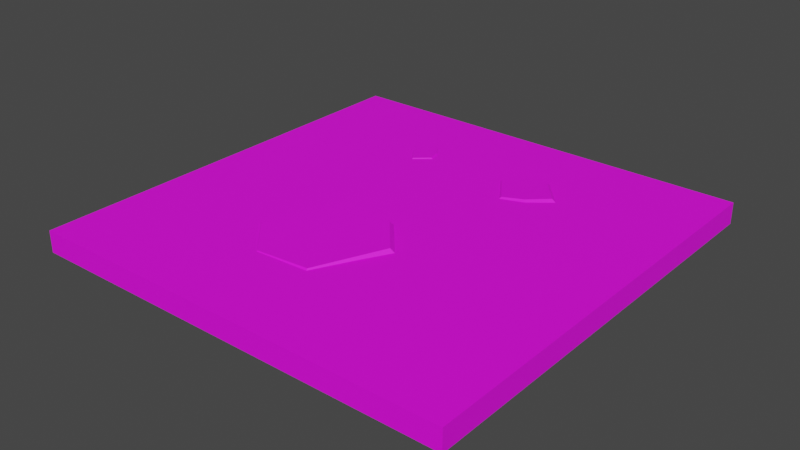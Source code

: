 # Source: Floor_Triangle.blend  (saved by Blender 2.91.10; exported with 4.5.12 LTS)
import bpy
from mathutils import Matrix  # noqa: F401  (used for matrix-valued properties, if any)

bpy.ops.wm.read_factory_settings(use_empty=True)
scene = bpy.context.scene
scene.name = 'Scene'

# ---- collections
col_collection = bpy.data.collections.new('Collection'); scene.collection.children.link(col_collection)

# ---- images (referenced by path relative to the original .blend; pixels are not part of the script)
import os
ASSET_DIR = os.environ.get("B2B_ASSET_DIR", "")  # directory of the original .blend (textures are referenced by path, not embedded)
HERE = os.path.dirname(os.path.abspath(__file__))  # packed textures are extracted next to this script under _unpacked/

def load_image(name, relpath, width, height, colorspace="sRGB"):
    """Load a texture the original file referenced (path relative to the .blend, or extracted next to this script)."""
    p = next((c for c in (os.path.join(HERE, relpath), os.path.join(ASSET_DIR, relpath)) if relpath and os.path.exists(c)), "")
    if p:
        img = bpy.data.images.load(p, check_existing=True)
        img.name = name
    else:  # same state as the original file: an image datablock whose file is absent (Cycles renders it pink)
        img = bpy.data.images.new(name, width, height)
        img.source = "FILE"
        img.filepath = "//" + (relpath or name)
    img.colorspace_settings.name = colorspace
    return img
img_color2_png_008 = load_image('Color2.png.008', 'Color2.png', 1024, 1024, 'sRGB')

# ---- materials (node trees are filled in below, after node groups)
mat_material_008 = bpy.data.materials.new('Material.008')
mat_material_008.use_transparent_shadow = False

# ---- material node trees
mat_material_008.use_nodes = True; mat_material_008.node_tree.nodes.clear()
_N = mat_material_008.node_tree.nodes; _L = mat_material_008.node_tree.links
n0 = _N.new('ShaderNodeBsdfPrincipled'); n0.name = 'Principled BSDF'; n0.location = (10, 300)
n0.distribution = 'GGX'
n0.subsurface_method = 'BURLEY'
n0.inputs[2].default_value = 0.6
n0.inputs[3].default_value = 1.45
n0.inputs[27].default_value = (0.0, 0.0, 0.0, 1.0)
n0.inputs[28].default_value = 1.0
n1 = _N.new('ShaderNodeOutputMaterial'); n1.name = 'Material Output'; n1.location = (300, 300)
n2 = _N.new('ShaderNodeTexImage'); n2.name = 'Image Texture'; n2.location = (-280, 280)
n2.image = img_color2_png_008
_L.new(n0.outputs[0], n1.inputs[0])
_L.new(n2.outputs[0], n0.inputs[0])
n1.is_active_output = True

# ---- world
world_world = bpy.data.worlds.new('World'); scene.world = world_world
world_world.use_nodes = True; world_world.node_tree.nodes.clear()
_N = world_world.node_tree.nodes; _L = world_world.node_tree.links
n0 = _N.new('ShaderNodeOutputWorld'); n0.name = 'World Output'; n0.location = (300, 300)
n1 = _N.new('ShaderNodeBackground'); n1.name = 'Background'; n1.location = (10, 300)
n1.inputs[0].default_value = (0.05088, 0.05088, 0.05088, 1.0)
_L.new(n1.outputs[0], n0.inputs[0])
n0.is_active_output = True
world_world.color = (0.05088, 0.05088, 0.05088)
world_world.use_sun_shadow = False
world_world.sun_shadow_jitter_overblur = 0.0

# ---- meshes
me_cube_023 = bpy.data.meshes.new('Cube.023')
me_cube_023.from_pydata([(0.4034, 0.521, 0.01107), (0.4358, 0.5164, -0.006147), (0.2216, 0.4077, 0.006212), (0.21, 0.3785, -0.01217), (0.3032, 0.6382, 0.00935), (0.314, 0.6638, -0.008217), (0.1233, 0.55, 0.004667), (0.09517, 0.5562, -0.01392), (0.3139, 0.4455, 0.008577), (0.3289, 0.425, -0.009136), (0.1911, 0.6605, 0.006842), (0.1807, 0.6808, -0.01125), (1.0, -1.0, -0.1), (1.0, -1.0, 2.235e-08), (-1.0, -1.0, -0.1), (-1.0, -1.0, 2.235e-08), (1.0, 1.0, -0.1), (1.0, 1.0, 2.235e-08), (-1.0, 1.0, -0.1), (-1.0, 1.0, 2.235e-08), (0.01988, -0.5682, 0.006563), (0.02769, -0.6042, -0.02727), (-0.3887, -0.4108, 0.00503), (-0.4365, -0.4204, -0.02889), (0.1678, -0.2611, 0.01655), (0.2067, -0.2524, -0.0157), (-0.247, -0.08697, 0.01536), (-0.2649, -0.04648, -0.01684), (-0.2328, -0.5857, 0.002641), (-0.2473, -0.6209, -0.03148), (0.02212, -0.09323, 0.0189), (0.03652, -0.06286, -0.01313), (-0.3318, 0.4912, 0.003618), (-0.3338, 0.4747, -0.007321), (-0.394, 0.5929, 0.003672), (-0.4095, 0.6011, -0.007234), (-0.2661, 0.5463, 0.004894), (-0.2513, 0.5417, -0.005736), (-0.3143, 0.6469, 0.005114), (-0.31, 0.6641, -0.005471), (-0.3693, 0.5407, 0.003554), (-0.38, 0.534, -0.007415), (-0.2782, 0.5979, 0.005166), (-0.2661, 0.6052, -0.005403)], [], [(10, 8, 0, 4), (8, 2, 3, 9), (2, 6, 7, 3), (10, 4, 5, 11), (4, 0, 1, 5), (6, 10, 11, 7), (0, 8, 9, 1), (6, 2, 8, 10), (12, 13, 15, 14), (14, 15, 19, 18), (18, 19, 17, 16), (16, 17, 13, 12), (19, 15, 13, 17), (30, 28, 20, 24), (28, 22, 23, 29), (22, 26, 27, 23), (30, 24, 25, 31), (24, 20, 21, 25), (26, 30, 31, 27), (20, 28, 29, 21), (26, 22, 28, 30), (42, 40, 32, 36), (40, 34, 35, 41), (34, 38, 39, 35), (42, 36, 37, 43), (36, 32, 33, 37), (38, 42, 43, 39), (32, 40, 41, 33), (38, 34, 40, 42)])
_uv = me_cube_023.uv_layers.new(name='UVMap')
_uv.uv.foreach_set('vector', [0.2231, 0.7975, 0.2245, 0.7975, 0.2245, 0.7981, 0.2231, 0.7981, 0.2245, 0.7975, 0.2245, 0.7968, 0.2245, 0.7968, 0.2245, 0.7975, 0.2245, 0.7968, 0.2231, 0.7968, 0.2231, 0.7968, 0.2245, 0.7968, 0.2231, 0.7975, 0.2231, 0.7981, 0.2227, 0.7982, 0.2227, 0.7975, 0.2231, 0.7981, 0.2245, 0.7981, 0.2245, 0.7982, 0.2231, 0.7982, 0.2231, 0.7968, 0.2231, 0.7975, 0.2227, 0.7975, 0.2227, 0.7968, 0.2245, 0.7981, 0.2245, 0.7975, 0.2245, 0.7975, 0.2245, 0.7982, 0.2231, 0.7968, 0.2245, 0.7968, 0.2245, 0.7975, 0.2231, 0.7975, 0.2191, 0.7504, 0.2194, 0.7504, 0.2194, 0.7507, 0.2191, 0.7507, 0.2191, 0.7507, 0.2194, 0.7507, 0.2194, 0.751, 0.2191, 0.751, 0.2191, 0.751, 0.2194, 0.751, 0.2194, 0.7514, 0.2191, 0.7514, 0.2191, 0.7514, 0.2194, 0.7514, 0.2194, 0.7517, 0.2191, 0.7517, 0.2194, 0.751, 0.2198, 0.751, 0.2198, 0.7514, 0.2194, 0.7514, 0.2231, 0.7975, 0.2245, 0.7975, 0.2245, 0.7981, 0.2231, 0.7981, 0.2245, 0.7975, 0.2245, 0.7968, 0.2245, 0.7968, 0.2245, 0.7975, 0.2245, 0.7968, 0.2231, 0.7968, 0.2231, 0.7968, 0.2245, 0.7968, 0.2231, 0.7975, 0.2231, 0.7981, 0.2227, 0.7982, 0.2227, 0.7975, 0.2231, 0.7981, 0.2245, 0.7981, 0.2245, 0.7982, 0.2231, 0.7982, 0.2231, 0.7968, 0.2231, 0.7975, 0.2227, 0.7975, 0.2227, 0.7968, 0.2245, 0.7981, 0.2245, 0.7975, 0.2245, 0.7975, 0.2245, 0.7982, 0.2231, 0.7968, 0.2245, 0.7968, 0.2245, 0.7975, 0.2231, 0.7975, 0.2231, 0.7975, 0.2245, 0.7975, 0.2245, 0.7981, 0.2231, 0.7981, 0.2245, 0.7975, 0.2245, 0.7968, 0.2245, 0.7968, 0.2245, 0.7975, 0.2245, 0.7968, 0.2231, 0.7968, 0.2231, 0.7968, 0.2245, 0.7968, 0.2231, 0.7975, 0.2231, 0.7981, 0.2227, 0.7982, 0.2227, 0.7975, 0.2231, 0.7981, 0.2245, 0.7981, 0.2245, 0.7982, 0.2231, 0.7982, 0.2231, 0.7968, 0.2231, 0.7975, 0.2227, 0.7975, 0.2227, 0.7968, 0.2245, 0.7981, 0.2245, 0.7975, 0.2245, 0.7975, 0.2245, 0.7982, 0.2231, 0.7968, 0.2245, 0.7968, 0.2245, 0.7975, 0.2231, 0.7975])
me_cube_023.materials.append(mat_material_008)
me_cube_023.use_remesh_fix_poles = True
me_cube_023.use_remesh_preserve_attributes = False
me_cube_023.use_mirror_vertex_groups = False
me_cube_023.update()

# ---- objects
ob_floor_8 = bpy.data.objects.new('Floor_8', me_cube_023)

# ---- transforms, parenting, visibility, modifiers, constraints
ob_floor_8.location = (0.0, 0.0, 0.0)
ob_floor_8.lineart.crease_threshold = 0.0

# ---- collection membership
col_collection.objects.link(ob_floor_8)

# ---- scene / render settings (as saved in the file)
scene.frame_start = 1; scene.frame_end = 250; scene.frame_set(1)
scene.render.engine = 'BLENDER_EEVEE_NEXT'
scene.cycles.use_denoising = False
scene.cycles.samples = 128
scene.cycles.sampling_pattern = 'TABULATED_SOBOL'
scene.cycles.use_adaptive_sampling = False
scene.cycles.use_light_tree = False
scene.view_settings.view_transform = 'Filmic'
bpy.context.view_layer.update()

# ---- added for rendering (the .blend has no active camera and no usable light): camera, sun
cam_auto = bpy.data.cameras.new('AutoCamera')
cam_auto.lens = 50.0
cam_auto.sensor_width = 36.0
cam_auto.clip_end = 1000.0
ob_auto_camera = bpy.data.objects.new('AutoCamera', cam_auto)
scene.collection.objects.link(ob_auto_camera)
ob_auto_camera.location = (2.61924, -3.14309, 2.05484)
ob_auto_camera.rotation_euler = (1.09748, -7.21219e-08, 0.694738)
scene.camera = ob_auto_camera
light_auto_sun = bpy.data.lights.new('AutoSun', 'SUN')
light_auto_sun.energy = 3.0
light_auto_sun.angle = 0.0523599
ob_auto_sun = bpy.data.objects.new('AutoSun', light_auto_sun)
scene.collection.objects.link(ob_auto_sun)
ob_auto_sun.rotation_euler = (0.872665, 0.174533, 0.523599)
bpy.context.view_layer.update()
